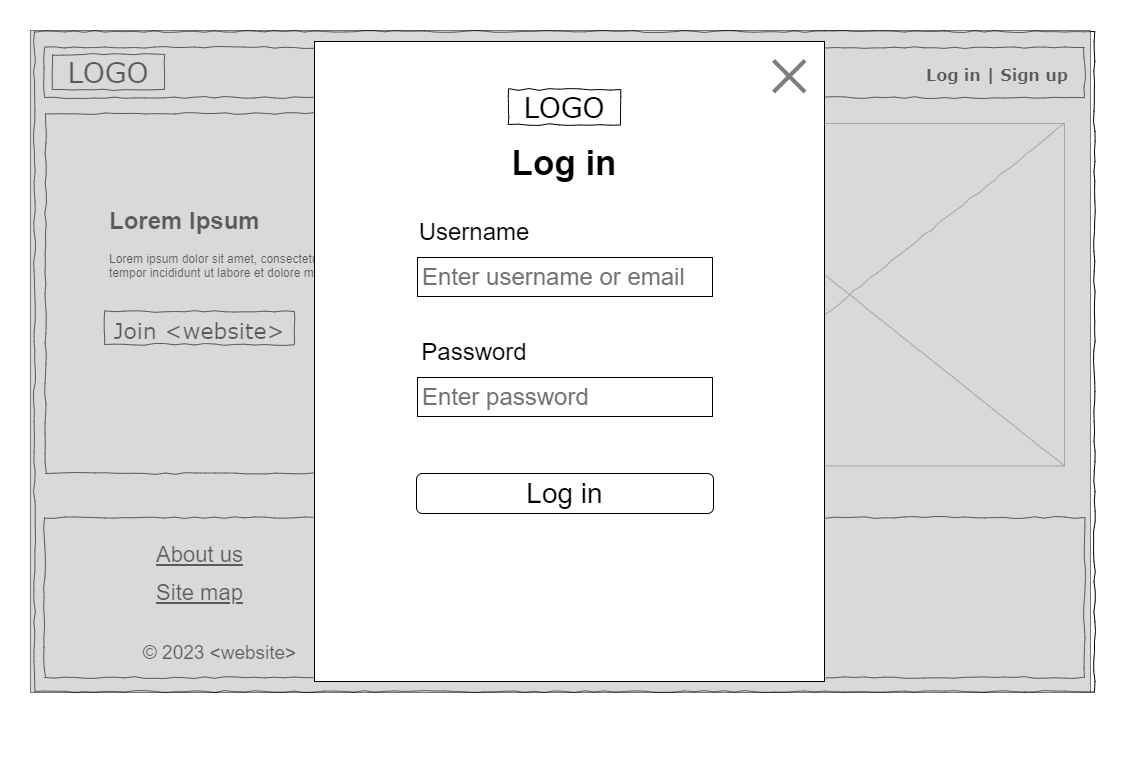

The diagram above was exported from draw.io. Its source (the exported page's mxGraphModel, read from the mxfile embedded in the PNG):
<mxGraphModel dx="1480" dy="743" grid="1" gridSize="10" guides="1" tooltips="1" connect="1" arrows="1" fold="1" page="1" pageScale="1" pageWidth="1100" pageHeight="850" background="none" math="0" shadow="0">
  <root>
    <mxCell id="0" />
    <mxCell id="1" parent="0" />
    <mxCell id="qYC7P0EI7lyvb2j1Zvjj-5" value="" style="group" parent="1" connectable="0" vertex="1">
      <mxGeometry x="30" y="224" width="1050" height="510" as="geometry" />
    </mxCell>
    <mxCell id="677b7b8949515195-1" value="" style="whiteSpace=wrap;html=1;rounded=0;shadow=0;labelBackgroundColor=none;strokeColor=#000000;strokeWidth=1;fillColor=none;fontFamily=Verdana;fontSize=12;fontColor=#000000;align=center;comic=1;" parent="qYC7P0EI7lyvb2j1Zvjj-5" vertex="1">
      <mxGeometry x="-10" y="-200" width="1060" height="660" as="geometry" />
    </mxCell>
    <mxCell id="677b7b8949515195-16" value="" style="verticalLabelPosition=bottom;shadow=0;dashed=0;align=center;html=1;verticalAlign=top;strokeWidth=1;shape=mxgraph.mockup.graphics.simpleIcon;strokeColor=#999999;rounded=0;labelBackgroundColor=none;fontFamily=Verdana;fontSize=14;fontColor=#000000;comic=1;" parent="qYC7P0EI7lyvb2j1Zvjj-5" vertex="1">
      <mxGeometry x="590" y="-108" width="430" height="342.5" as="geometry" />
    </mxCell>
    <mxCell id="qYC7P0EI7lyvb2j1Zvjj-3" value="&lt;font style=&quot;font-size: 22px;&quot;&gt;Join &amp;lt;website&amp;gt;&lt;/font&gt;" style="whiteSpace=wrap;html=1;rounded=0;shadow=0;labelBackgroundColor=none;strokeWidth=1;fontFamily=Verdana;fontSize=28;align=center;comic=1;verticalAlign=middle;" parent="qYC7P0EI7lyvb2j1Zvjj-5" vertex="1">
      <mxGeometry x="60" y="80" width="190" height="33" as="geometry" />
    </mxCell>
    <mxCell id="IgBskjyFUGVjYucHrxcE-3" value="&lt;h1&gt;Lorem Ipsum&lt;/h1&gt;&lt;p&gt;Lorem ipsum dolor sit amet, consectetur adipisicing elit, sed do eiusmod tempor incididunt ut labore et dolore magna aliqua.&lt;/p&gt;" style="text;html=1;strokeColor=none;fillColor=none;spacing=5;spacingTop=-20;whiteSpace=wrap;overflow=hidden;rounded=0;" parent="qYC7P0EI7lyvb2j1Zvjj-5" vertex="1">
      <mxGeometry x="60" y="-30" width="410" height="120" as="geometry" />
    </mxCell>
    <mxCell id="qYC7P0EI7lyvb2j1Zvjj-28" value="&lt;div style=&quot;text-align: justify&quot;&gt;&lt;br&gt;&lt;/div&gt;" style="whiteSpace=wrap;html=1;rounded=0;shadow=0;labelBackgroundColor=none;strokeWidth=1;fontFamily=Verdana;fontSize=12;align=center;verticalAlign=top;spacing=10;comic=1;" parent="qYC7P0EI7lyvb2j1Zvjj-5" vertex="1">
      <mxGeometry y="286" width="1040" height="160" as="geometry" />
    </mxCell>
    <mxCell id="8phkjEfu20HQz3NuUWRH-15" value="&lt;font face=&quot;Arial&quot; style=&quot;font-size: 22px;&quot;&gt;&lt;u style=&quot;&quot;&gt;About us&lt;/u&gt;&lt;/font&gt;" style="text;html=1;points=[];align=center;verticalAlign=top;spacingTop=-4;fontSize=19;fontFamily=Verdana" parent="qYC7P0EI7lyvb2j1Zvjj-5" vertex="1">
      <mxGeometry x="70" y="308" width="170" height="20" as="geometry" />
    </mxCell>
    <mxCell id="8phkjEfu20HQz3NuUWRH-14" value="&lt;font face=&quot;Arial&quot; style=&quot;font-size: 22px;&quot;&gt;&lt;u style=&quot;&quot;&gt;Site map&lt;/u&gt;&lt;/font&gt;" style="text;html=1;points=[];align=center;verticalAlign=top;spacingTop=-4;fontSize=19;fontFamily=Verdana" parent="qYC7P0EI7lyvb2j1Zvjj-5" vertex="1">
      <mxGeometry x="70" y="346" width="170" height="20" as="geometry" />
    </mxCell>
    <mxCell id="qYC7P0EI7lyvb2j1Zvjj-29" value="&lt;font face=&quot;Arial&quot;&gt;© 2023 &amp;lt;website&amp;gt;&lt;/font&gt;" style="text;html=1;points=[];align=center;verticalAlign=top;spacingTop=-4;fontSize=19;fontFamily=Verdana" parent="qYC7P0EI7lyvb2j1Zvjj-5" vertex="1">
      <mxGeometry x="90" y="407" width="170" height="20" as="geometry" />
    </mxCell>
    <mxCell id="qYC7P0EI7lyvb2j1Zvjj-2" value="" style="whiteSpace=wrap;html=1;rounded=0;shadow=0;labelBackgroundColor=none;strokeWidth=1;fillColor=none;fontFamily=Verdana;fontSize=12;align=center;comic=1;" parent="1" vertex="1">
      <mxGeometry x="31" y="106" width="560" height="360" as="geometry" />
    </mxCell>
    <mxCell id="677b7b8949515195-10" value="" style="whiteSpace=wrap;html=1;rounded=0;shadow=0;labelBackgroundColor=none;strokeWidth=1;fillColor=none;fontFamily=Verdana;fontSize=12;align=center;comic=1;" parent="1" vertex="1">
      <mxGeometry x="30" y="40" width="1040" height="50" as="geometry" />
    </mxCell>
    <mxCell id="677b7b8949515195-12" value="&lt;font style=&quot;font-size: 16px;&quot;&gt;&lt;b&gt;Log in | Sign up&lt;/b&gt;&lt;/font&gt;" style="text;html=1;points=[];align=left;verticalAlign=top;spacingTop=-4;fontSize=14;fontFamily=Verdana" parent="1" vertex="1">
      <mxGeometry x="910" y="55" width="170" height="20" as="geometry" />
    </mxCell>
    <mxCell id="8phkjEfu20HQz3NuUWRH-20" value="&lt;font face=&quot;Comic Sans MS&quot;&gt;&lt;font style=&quot;font-size: 22px;&quot;&gt;&lt;br&gt;&lt;/font&gt;&lt;/font&gt;" style="text;html=1;points=[];align=left;verticalAlign=top;spacingTop=-4;fontSize=19;fontFamily=Verdana" parent="1" vertex="1">
      <mxGeometry x="701" y="520" width="62.12" height="33" as="geometry" />
    </mxCell>
    <mxCell id="IgBskjyFUGVjYucHrxcE-1" value="LOGO" style="whiteSpace=wrap;html=1;rounded=0;shadow=0;labelBackgroundColor=none;strokeWidth=1;fontFamily=Verdana;fontSize=28;align=center;comic=1;" parent="1" vertex="1">
      <mxGeometry x="38" y="47" width="112" height="35" as="geometry" />
    </mxCell>
    <mxCell id="uolhSoKgi2GoK-N1cPbn-2" value="" style="rounded=0;whiteSpace=wrap;html=1;fillColor=#B3B3B3;opacity=50;" parent="1" vertex="1">
      <mxGeometry x="16" y="23" width="1060" height="662" as="geometry" />
    </mxCell>
    <mxCell id="uolhSoKgi2GoK-N1cPbn-1" value="" style="rounded=0;whiteSpace=wrap;html=1;" parent="1" vertex="1">
      <mxGeometry x="300" y="34" width="510" height="640" as="geometry" />
    </mxCell>
    <mxCell id="uolhSoKgi2GoK-N1cPbn-4" value="LOGO" style="whiteSpace=wrap;html=1;rounded=0;shadow=0;labelBackgroundColor=none;strokeWidth=1;fontFamily=Verdana;fontSize=28;align=center;comic=1;" parent="1" vertex="1">
      <mxGeometry x="494" y="82" width="112" height="35" as="geometry" />
    </mxCell>
    <mxCell id="uolhSoKgi2GoK-N1cPbn-7" value="" style="shape=mxgraph.sysml.x;strokeWidth=4;strokeColor=#7D7D7D;aspect=fixed;" parent="1" vertex="1">
      <mxGeometry x="759" y="53" width="31.496" height="31.5" as="geometry" />
    </mxCell>
    <mxCell id="uolhSoKgi2GoK-N1cPbn-9" value="&lt;font size=&quot;1&quot; style=&quot;&quot;&gt;&lt;b style=&quot;font-size: 35px;&quot;&gt;Log in&lt;/b&gt;&lt;/font&gt;" style="text;html=1;strokeColor=none;fillColor=none;align=center;verticalAlign=middle;whiteSpace=wrap;rounded=0;" parent="1" vertex="1">
      <mxGeometry x="475" y="140" width="150" height="30" as="geometry" />
    </mxCell>
    <mxCell id="uolhSoKgi2GoK-N1cPbn-10" value="&lt;h1&gt;&lt;span style=&quot;font-weight: normal;&quot;&gt;&lt;font color=&quot;#737373&quot;&gt;Enter username or email&lt;/font&gt;&lt;/span&gt;&lt;/h1&gt;" style="text;html=1;strokeColor=default;fillColor=none;spacing=5;spacingTop=-20;whiteSpace=wrap;overflow=hidden;rounded=0;align=left;verticalAlign=top;fontStyle=0;labelPosition=center;verticalLabelPosition=middle;" parent="1" vertex="1">
      <mxGeometry x="403" y="250" width="295" height="39" as="geometry" />
    </mxCell>
    <mxCell id="uolhSoKgi2GoK-N1cPbn-11" value="&lt;font style=&quot;font-size: 24px;&quot;&gt;Username&lt;/font&gt;" style="text;html=1;strokeColor=none;fillColor=none;align=center;verticalAlign=middle;whiteSpace=wrap;rounded=0;" parent="1" vertex="1">
      <mxGeometry x="430" y="210" width="60" height="30" as="geometry" />
    </mxCell>
    <mxCell id="uolhSoKgi2GoK-N1cPbn-12" value="&lt;h1&gt;&lt;span style=&quot;font-weight: normal;&quot;&gt;&lt;font color=&quot;#737373&quot;&gt;Enter password&lt;/font&gt;&lt;/span&gt;&lt;/h1&gt;" style="text;html=1;strokeColor=default;fillColor=none;spacing=5;spacingTop=-20;whiteSpace=wrap;overflow=hidden;rounded=0;align=left;verticalAlign=top;fontStyle=0;labelPosition=center;verticalLabelPosition=middle;" parent="1" vertex="1">
      <mxGeometry x="403" y="370" width="295" height="39" as="geometry" />
    </mxCell>
    <mxCell id="uolhSoKgi2GoK-N1cPbn-13" value="&lt;font style=&quot;font-size: 24px;&quot;&gt;Password&lt;/font&gt;" style="text;html=1;strokeColor=none;fillColor=none;align=center;verticalAlign=middle;whiteSpace=wrap;rounded=0;" parent="1" vertex="1">
      <mxGeometry x="430" y="330" width="60" height="30" as="geometry" />
    </mxCell>
    <mxCell id="uolhSoKgi2GoK-N1cPbn-14" value="&lt;font style=&quot;font-size: 28px;&quot;&gt;Log in&lt;/font&gt;" style="rounded=1;whiteSpace=wrap;html=1;verticalAlign=bottom;" parent="1" vertex="1">
      <mxGeometry x="402" y="466" width="297" height="40" as="geometry" />
    </mxCell>
  </root>
</mxGraphModel>